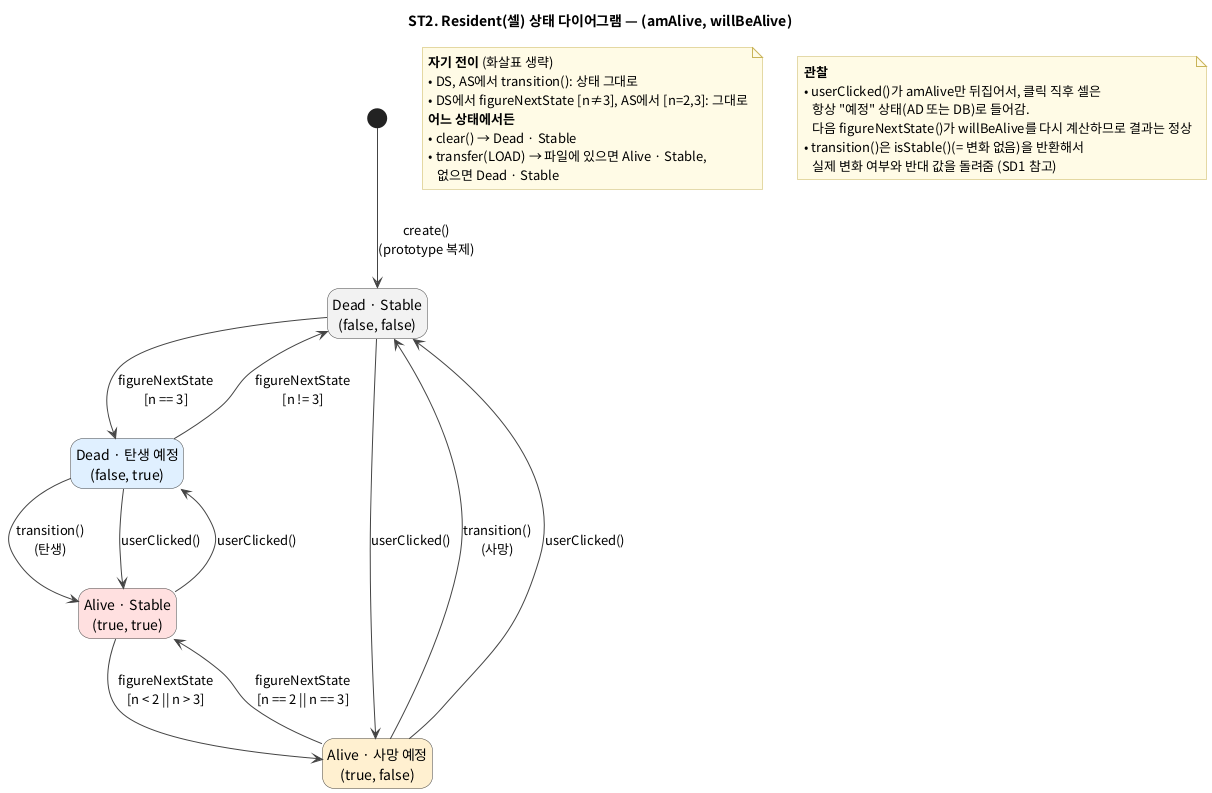

The diagram above was rendered by PlantUML. Its source (embedded in the PNG):
@startuml holub-life-state-resident
' ST2. Resident 상태 ((amAlive, willBeAlive) 쌍 기준)
' 근거: Resident.figureNextState(), transition(), userClicked(), clear(), transfer()
skinparam defaultFontName "Noto Sans CJK KR"
skinparam shadowing false
skinparam state {
  BackgroundColor #FFFFFF
  BorderColor #444444
  ArrowColor #444444
  StartColor #444444
  EndColor #444444
}
skinparam note {
  BackgroundColor #FFFBE6
  BorderColor #C9B458
}
hide empty description

title ST2. Resident(셀) 상태 다이어그램 — (amAlive, willBeAlive)

state "Dead · Stable\n(false, false)" as DS #F2F2F2
state "Dead · 탄생 예정\n(false, true)" as DB #E0F0FF
state "Alive · Stable\n(true, true)" as AS #FFE0E0
state "Alive · 사망 예정\n(true, false)" as AD #FFF0D0

[*] --> DS : create()\n(prototype 복제)

' figureNextState: willBeAlive = (n==3 || (amAlive && n==2))
DS --> DB : figureNextState\n[n == 3]
DB --> DS : figureNextState\n[n != 3]
AS --> AD : figureNextState\n[n < 2 || n > 3]
AD --> AS : figureNextState\n[n == 2 || n == 3]

' transition: amAlive = willBeAlive
DB --> AS : transition()\n(탄생)
AD --> DS : transition()\n(사망)

' userClicked: amAlive = !amAlive (willBeAlive는 그대로)
DS --> AD : userClicked()
AD --> DS : userClicked()
AS --> DB : userClicked()
DB --> AS : userClicked()

note as N1
  <b>자기 전이</b> (화살표 생략)
  • DS, AS에서 transition(): 상태 그대로
  • DS에서 figureNextState [n≠3], AS에서 [n=2,3]: 그대로
  <b>어느 상태에서든</b>
  • clear() → Dead · Stable
  • transfer(LOAD) → 파일에 있으면 Alive · Stable,
     없으면 Dead · Stable
end note

note as N2
  <b>관찰</b>
  • userClicked()가 amAlive만 뒤집어서, 클릭 직후 셀은
     항상 "예정" 상태(AD 또는 DB)로 들어감.
     다음 figureNextState()가 willBeAlive를 다시 계산하므로 결과는 정상
  • transition()은 isStable()(= 변화 없음)을 반환해서
     실제 변화 여부와 반대 값을 돌려줌 (SD1 참고)
end note

@enduml